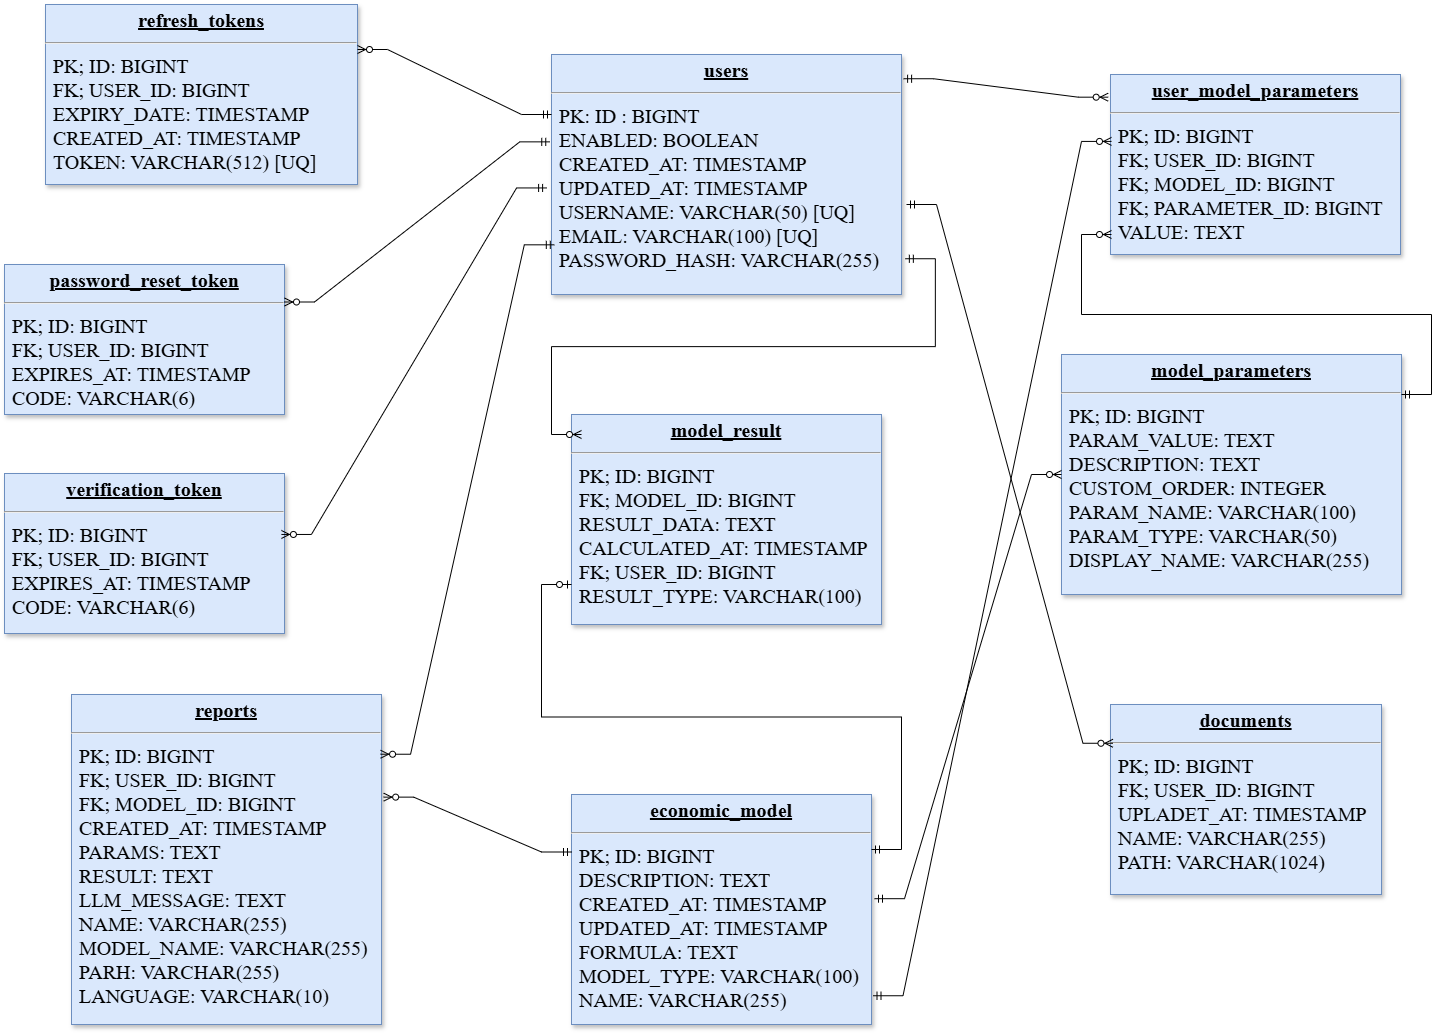

The diagram above was exported from draw.io. Its source (the exported page's mxGraphModel, read from the mxfile embedded in the PNG):
<mxGraphModel dx="2852" dy="1502" grid="1" gridSize="10" guides="1" tooltips="1" connect="1" arrows="1" fold="1" page="1" pageScale="1" pageWidth="826" pageHeight="1169" background="none" math="0" shadow="0">
  <root>
    <mxCell id="0" />
    <mxCell id="1" parent="0" />
    <mxCell id="22" value="&lt;p style=&quot;margin: 0px; margin-top: 4px; text-align: center; text-decoration: underline;&quot;&gt;&lt;strong&gt;users&lt;/strong&gt;&lt;/p&gt;&lt;hr&gt;&lt;p style=&quot;margin: 0px; margin-left: 8px;&quot;&gt;PK: ID : BIGINT&lt;/p&gt;&lt;p style=&quot;margin: 0px; margin-left: 8px;&quot;&gt;ENABLED: BOOLEAN&lt;/p&gt;&lt;p style=&quot;margin: 0px; margin-left: 8px;&quot;&gt;CREATED_AT: TIMESTAMP&lt;/p&gt;&lt;p style=&quot;margin: 0px; margin-left: 8px;&quot;&gt;UPDATED_AT: TIMESTAMP&lt;/p&gt;&lt;p style=&quot;margin: 0px; margin-left: 8px;&quot;&gt;USERNAME: VARCHAR(50) [UQ]&lt;/p&gt;&lt;p style=&quot;margin: 0px; margin-left: 8px;&quot;&gt;EMAIL: VARCHAR(100) [UQ]&lt;/p&gt;&lt;p style=&quot;margin: 0px; margin-left: 8px;&quot;&gt;PASSWORD_HASH: VARCHAR(255)&lt;/p&gt;&lt;p style=&quot;margin: 0px; margin-left: 8px;&quot;&gt;&lt;br&gt;&lt;/p&gt;" style="verticalAlign=top;align=left;overflow=fill;fontSize=20;fontFamily=Times New Roman;html=1;strokeColor=#6c8ebf;shadow=1;fillColor=#dae8fc;fontColor=default;" parent="1" vertex="1">
      <mxGeometry x="680" y="70" width="350" height="240" as="geometry" />
    </mxCell>
    <mxCell id="26" value="&lt;p style=&quot;margin: 0px; margin-top: 4px; text-align: center; text-decoration: underline;&quot;&gt;&lt;b&gt;user_model_parameters&lt;/b&gt;&lt;/p&gt;&lt;hr&gt;&lt;p style=&quot;margin: 0px; margin-left: 8px;&quot;&gt;PK; ID: BIGINT&lt;/p&gt;&lt;p style=&quot;margin: 0px; margin-left: 8px;&quot;&gt;FK; USER_ID: BIGINT&lt;/p&gt;&lt;p style=&quot;margin: 0px; margin-left: 8px;&quot;&gt;FK; MODEL_ID: BIGINT&lt;/p&gt;&lt;p style=&quot;margin: 0px; margin-left: 8px;&quot;&gt;FK; PARAMETER_ID: BIGINT&lt;/p&gt;&lt;p style=&quot;margin: 0px; margin-left: 8px;&quot;&gt;VALUE: TEXT&lt;/p&gt;" style="verticalAlign=top;align=left;overflow=fill;fontSize=20;fontFamily=Times New Roman;html=1;strokeColor=#6c8ebf;shadow=1;fillColor=#dae8fc;fontColor=default;" parent="1" vertex="1">
      <mxGeometry x="1239" y="90" width="290" height="180" as="geometry" />
    </mxCell>
    <mxCell id="27" value="&lt;p style=&quot;margin: 0px; margin-top: 4px; text-align: center; text-decoration: underline;&quot;&gt;&lt;strong&gt;reports&lt;/strong&gt;&lt;/p&gt;&lt;hr&gt;&lt;p style=&quot;margin: 0px; margin-left: 8px;&quot;&gt;PK; ID: BIGINT&lt;/p&gt;&lt;p style=&quot;margin: 0px; margin-left: 8px;&quot;&gt;FK; USER_ID: BIGINT&lt;/p&gt;&lt;p style=&quot;margin: 0px; margin-left: 8px;&quot;&gt;FK; MODEL_ID: BIGINT&lt;/p&gt;&lt;p style=&quot;margin: 0px; margin-left: 8px;&quot;&gt;CREATED_AT: TIMESTAMP&lt;/p&gt;&lt;p style=&quot;margin: 0px; margin-left: 8px;&quot;&gt;PARAMS: TEXT&lt;/p&gt;&lt;p style=&quot;margin: 0px; margin-left: 8px;&quot;&gt;RESULT: TEXT&lt;/p&gt;&lt;p style=&quot;margin: 0px; margin-left: 8px;&quot;&gt;LLM_MESSAGE: TEXT&lt;/p&gt;&lt;p style=&quot;margin: 0px; margin-left: 8px;&quot;&gt;NAME: VARCHAR(255)&lt;/p&gt;&lt;p style=&quot;margin: 0px; margin-left: 8px;&quot;&gt;MODEL_NAME:&amp;nbsp;&lt;span style=&quot;background-color: transparent;&quot;&gt;VARCHAR(255)&lt;/span&gt;&lt;/p&gt;&lt;p style=&quot;margin: 0px; margin-left: 8px;&quot;&gt;&lt;span style=&quot;background-color: transparent;&quot;&gt;PARH:&amp;nbsp;&lt;/span&gt;&lt;span style=&quot;background-color: transparent;&quot;&gt;VARCHAR(255)&lt;/span&gt;&lt;/p&gt;&lt;p style=&quot;margin: 0px; margin-left: 8px;&quot;&gt;&lt;span style=&quot;background-color: transparent;&quot;&gt;LANGUAGE: VARCHAR(10)&lt;/span&gt;&lt;/p&gt;" style="verticalAlign=top;align=left;overflow=fill;fontSize=20;fontFamily=Times New Roman;html=1;strokeColor=#6c8ebf;shadow=1;fillColor=#dae8fc;fontColor=default;" parent="1" vertex="1">
      <mxGeometry x="200" y="710" width="310" height="330" as="geometry" />
    </mxCell>
    <mxCell id="28" value="&lt;p style=&quot;margin: 0px; margin-top: 4px; text-align: center; text-decoration: underline;&quot;&gt;&lt;strong&gt;documents&lt;/strong&gt;&lt;/p&gt;&lt;hr&gt;&lt;p style=&quot;margin: 0px; margin-left: 8px;&quot;&gt;PK; ID: BIGINT&lt;/p&gt;&lt;p style=&quot;margin: 0px; margin-left: 8px;&quot;&gt;FK; USER_ID: BIGINT&lt;/p&gt;&lt;p style=&quot;margin: 0px; margin-left: 8px;&quot;&gt;UPLADET_AT: TIMESTAMP&lt;/p&gt;&lt;p style=&quot;margin: 0px; margin-left: 8px;&quot;&gt;NAME: VARCHAR(255)&lt;/p&gt;&lt;p style=&quot;margin: 0px; margin-left: 8px;&quot;&gt;PATH: VARCHAR(1024)&lt;/p&gt;&lt;p style=&quot;margin: 0px; margin-left: 8px;&quot;&gt;&lt;br&gt;&lt;/p&gt;" style="verticalAlign=top;align=left;overflow=fill;fontSize=20;fontFamily=Times New Roman;html=1;strokeColor=#6c8ebf;shadow=1;fillColor=#dae8fc;fontColor=default;" parent="1" vertex="1">
      <mxGeometry x="1239" y="720" width="271" height="190" as="geometry" />
    </mxCell>
    <mxCell id="30" value="&lt;p style=&quot;margin: 0px; margin-top: 4px; text-align: center; text-decoration: underline;&quot;&gt;&lt;strong&gt;economic_model&lt;/strong&gt;&lt;/p&gt;&lt;hr&gt;&lt;p style=&quot;margin: 0px; margin-left: 8px;&quot;&gt;PK; ID: BIGINT&lt;/p&gt;&lt;p style=&quot;margin: 0px; margin-left: 8px;&quot;&gt;DESCRIPTION: TEXT&lt;/p&gt;&lt;p style=&quot;margin: 0px; margin-left: 8px;&quot;&gt;CREATED_AT: TIMESTAMP&lt;/p&gt;&lt;p style=&quot;margin: 0px; margin-left: 8px;&quot;&gt;UPDATED_AT:&amp;nbsp;&lt;span style=&quot;background-color: transparent;&quot;&gt;TIMESTAMP&lt;/span&gt;&lt;/p&gt;&lt;p style=&quot;margin: 0px; margin-left: 8px;&quot;&gt;FORMULA: TEXT&lt;/p&gt;&lt;p style=&quot;margin: 0px; margin-left: 8px;&quot;&gt;MODEL_TYPE: VARCHAR(100)&lt;/p&gt;&lt;p style=&quot;margin: 0px; margin-left: 8px;&quot;&gt;NAME: VARCHAR(255)&lt;/p&gt;" style="verticalAlign=top;align=left;overflow=fill;fontSize=20;fontFamily=Times New Roman;html=1;strokeColor=#6c8ebf;shadow=1;fillColor=#dae8fc;fontColor=default;" parent="1" vertex="1">
      <mxGeometry x="700" y="810" width="300" height="230" as="geometry" />
    </mxCell>
    <mxCell id="31" value="&lt;p style=&quot;margin: 0px; margin-top: 4px; text-align: center; text-decoration: underline;&quot;&gt;&lt;strong&gt;refresh_tokens&lt;/strong&gt;&lt;/p&gt;&lt;hr&gt;&lt;p style=&quot;margin: 0px; margin-left: 8px;&quot;&gt;PK; ID: BIGINT&lt;/p&gt;&lt;p style=&quot;margin: 0px; margin-left: 8px;&quot;&gt;FK; USER_ID: BIGINT&lt;/p&gt;&lt;p style=&quot;margin: 0px; margin-left: 8px;&quot;&gt;EXPIRY_DATE: TIMESTAMP&lt;/p&gt;&lt;p style=&quot;margin: 0px; margin-left: 8px;&quot;&gt;CREATED_AT: TIMESTAMP&lt;/p&gt;&lt;p style=&quot;margin: 0px; margin-left: 8px;&quot;&gt;TOKEN: VARCHAR(512) [UQ]&lt;/p&gt;" style="verticalAlign=top;align=left;overflow=fill;fontSize=20;fontFamily=Times New Roman;html=1;strokeColor=#6c8ebf;shadow=1;fillColor=#dae8fc;fontColor=default;" parent="1" vertex="1">
      <mxGeometry x="174" y="20" width="312" height="180" as="geometry" />
    </mxCell>
    <mxCell id="32" value="&lt;p style=&quot;margin: 0px; margin-top: 4px; text-align: center; text-decoration: underline;&quot;&gt;&lt;strong&gt;model_result&lt;/strong&gt;&lt;/p&gt;&lt;hr&gt;&lt;p style=&quot;margin: 0px; margin-left: 8px;&quot;&gt;PK; ID: BIGINT&lt;/p&gt;&lt;p style=&quot;margin: 0px; margin-left: 8px;&quot;&gt;FK; MODEL_ID: BIGINT&lt;/p&gt;&lt;p style=&quot;margin: 0px; margin-left: 8px;&quot;&gt;RESULT_DATA: TEXT&lt;/p&gt;&lt;p style=&quot;margin: 0px; margin-left: 8px;&quot;&gt;CALCULATED_AT: TIMESTAMP&lt;/p&gt;&lt;p style=&quot;margin: 0px; margin-left: 8px;&quot;&gt;FK; USER_ID: BIGINT&lt;/p&gt;&lt;p style=&quot;margin: 0px; margin-left: 8px;&quot;&gt;RESULT_TYPE: VARCHAR(100)&lt;/p&gt;" style="verticalAlign=top;align=left;overflow=fill;fontSize=20;fontFamily=Times New Roman;html=1;strokeColor=#6c8ebf;shadow=1;fillColor=#dae8fc;fontColor=default;" parent="1" vertex="1">
      <mxGeometry x="700" y="430" width="310" height="210" as="geometry" />
    </mxCell>
    <mxCell id="33" value="&lt;p style=&quot;margin: 0px; margin-top: 4px; text-align: center; text-decoration: underline;&quot;&gt;&lt;strong&gt;verification_token&lt;/strong&gt;&lt;/p&gt;&lt;hr&gt;&lt;p style=&quot;margin: 0px; margin-left: 8px;&quot;&gt;PK; ID: BIGINT&lt;/p&gt;&lt;p style=&quot;margin: 0px; margin-left: 8px;&quot;&gt;FK; USER_ID: BIGINT&lt;/p&gt;&lt;p style=&quot;margin: 0px; margin-left: 8px;&quot;&gt;EXPIRES_AT: TIMESTAMP&lt;/p&gt;&lt;p style=&quot;margin: 0px; margin-left: 8px;&quot;&gt;CODE: VARCHAR(6)&lt;/p&gt;" style="verticalAlign=top;align=left;overflow=fill;fontSize=20;fontFamily=Times New Roman;html=1;strokeColor=#6c8ebf;shadow=1;fillColor=#dae8fc;fontColor=default;" parent="1" vertex="1">
      <mxGeometry x="133" y="489" width="280" height="160" as="geometry" />
    </mxCell>
    <mxCell id="34" value="&lt;p style=&quot;margin: 0px ; margin-top: 4px ; text-align: center ; text-decoration: underline&quot;&gt;&lt;b&gt;password_reset_token&lt;/b&gt;&lt;/p&gt;&lt;hr&gt;&lt;p style=&quot;margin: 0px ; margin-left: 8px&quot;&gt;PK; ID: BIGINT&lt;/p&gt;&lt;p style=&quot;margin: 0px ; margin-left: 8px&quot;&gt;FK; USER_ID: BIGINT&lt;/p&gt;&lt;p style=&quot;margin: 0px ; margin-left: 8px&quot;&gt;EXPIRES_AT: TIMESTAMP&lt;/p&gt;&lt;p style=&quot;margin: 0px ; margin-left: 8px&quot;&gt;CODE: VARCHAR(6)&lt;/p&gt;" style="verticalAlign=top;align=left;overflow=fill;fontSize=20;fontFamily=Times New Roman;html=1;strokeColor=#6c8ebf;shadow=1;fillColor=#dae8fc;fontColor=default;" parent="1" vertex="1">
      <mxGeometry x="133" y="280" width="280" height="150" as="geometry" />
    </mxCell>
    <mxCell id="35" value="&lt;p style=&quot;margin: 0px; margin-top: 4px; text-align: center; text-decoration: underline;&quot;&gt;&lt;strong&gt;model_parameters&lt;/strong&gt;&lt;/p&gt;&lt;hr&gt;&lt;p style=&quot;margin: 0px; margin-left: 8px;&quot;&gt;PK; ID: BIGINT&lt;/p&gt;&lt;p style=&quot;margin: 0px; margin-left: 8px;&quot;&gt;PARAM_VALUE: TEXT&lt;/p&gt;&lt;p style=&quot;margin: 0px; margin-left: 8px;&quot;&gt;DESCRIPTION: TEXT&lt;/p&gt;&lt;p style=&quot;margin: 0px; margin-left: 8px;&quot;&gt;CUSTOM_ORDER: INTEGER&lt;/p&gt;&lt;p style=&quot;margin: 0px; margin-left: 8px;&quot;&gt;PARAM_NAME: VARCHAR(100)&lt;/p&gt;&lt;p style=&quot;margin: 0px; margin-left: 8px;&quot;&gt;PARAM_TYPE: VARCHAR(50)&lt;/p&gt;&lt;p style=&quot;margin: 0px; margin-left: 8px;&quot;&gt;DISPLAY_NAME: VARCHAR(255)&lt;/p&gt;&lt;p style=&quot;margin: 0px; margin-left: 8px;&quot;&gt;&lt;br&gt;&lt;/p&gt;" style="verticalAlign=top;align=left;overflow=fill;fontSize=20;fontFamily=Times New Roman;html=1;strokeColor=#6c8ebf;shadow=1;fillColor=#dae8fc;fontColor=default;" parent="1" vertex="1">
      <mxGeometry x="1190" y="370" width="340" height="240" as="geometry" />
    </mxCell>
    <mxCell id="nApAKDOfuFkK6AgpzJe1-119" value="" style="edgeStyle=entityRelationEdgeStyle;fontSize=20;html=1;endArrow=ERzeroToMany;startArrow=ERmandOne;rounded=0;exitX=0;exitY=0.25;exitDx=0;exitDy=0;entryX=1;entryY=0.25;entryDx=0;entryDy=0;fontFamily=Times New Roman;fillColor=#dae8fc;strokeColor=#000000;fontColor=default;" edge="1" parent="1" source="22" target="31">
      <mxGeometry width="100" height="100" relative="1" as="geometry">
        <mxPoint x="486" y="420" as="sourcePoint" />
        <mxPoint x="586" y="320" as="targetPoint" />
      </mxGeometry>
    </mxCell>
    <mxCell id="nApAKDOfuFkK6AgpzJe1-121" value="" style="edgeStyle=entityRelationEdgeStyle;fontSize=20;html=1;endArrow=ERzeroToMany;startArrow=ERmandOne;rounded=0;exitX=-0.005;exitY=0.364;exitDx=0;exitDy=0;entryX=1;entryY=0.25;entryDx=0;entryDy=0;exitPerimeter=0;fontFamily=Times New Roman;fillColor=#dae8fc;strokeColor=#000000;fontColor=default;" edge="1" parent="1" source="22" target="34">
      <mxGeometry width="100" height="100" relative="1" as="geometry">
        <mxPoint x="794" y="385" as="sourcePoint" />
        <mxPoint x="600" y="320" as="targetPoint" />
      </mxGeometry>
    </mxCell>
    <mxCell id="nApAKDOfuFkK6AgpzJe1-122" value="" style="edgeStyle=entityRelationEdgeStyle;fontSize=20;html=1;endArrow=ERzeroToMany;startArrow=ERmandOne;rounded=0;exitX=-0.014;exitY=0.556;exitDx=0;exitDy=0;entryX=0.989;entryY=0.381;entryDx=0;entryDy=0;exitPerimeter=0;entryPerimeter=0;fontFamily=Times New Roman;fillColor=#dae8fc;strokeColor=#000000;fontColor=default;" edge="1" parent="1" source="22" target="33">
      <mxGeometry width="100" height="100" relative="1" as="geometry">
        <mxPoint x="614" y="290" as="sourcePoint" />
        <mxPoint x="420" y="225" as="targetPoint" />
      </mxGeometry>
    </mxCell>
    <mxCell id="nApAKDOfuFkK6AgpzJe1-124" value="" style="edgeStyle=entityRelationEdgeStyle;fontSize=20;html=1;endArrow=ERzeroToMany;startArrow=ERmandOne;rounded=0;exitX=1.006;exitY=0.101;exitDx=0;exitDy=0;entryX=-0.008;entryY=0.126;entryDx=0;entryDy=0;exitPerimeter=0;entryPerimeter=0;fontFamily=Times New Roman;fillColor=#dae8fc;strokeColor=#000000;fontColor=default;" edge="1" parent="1" source="22" target="26">
      <mxGeometry width="100" height="100" relative="1" as="geometry">
        <mxPoint x="944" y="455" as="sourcePoint" />
        <mxPoint x="750" y="390" as="targetPoint" />
      </mxGeometry>
    </mxCell>
    <mxCell id="nApAKDOfuFkK6AgpzJe1-125" value="" style="edgeStyle=entityRelationEdgeStyle;fontSize=20;html=1;endArrow=ERzeroToMany;startArrow=ERmandOne;rounded=0;entryX=0.997;entryY=0.181;entryDx=0;entryDy=0;entryPerimeter=0;exitX=0.008;exitY=0.793;exitDx=0;exitDy=0;exitPerimeter=0;fontFamily=Times New Roman;fillColor=#dae8fc;strokeColor=#000000;fontColor=default;" edge="1" parent="1" source="22" target="27">
      <mxGeometry width="100" height="100" relative="1" as="geometry">
        <mxPoint x="670" y="280" as="sourcePoint" />
        <mxPoint x="730" y="727" as="targetPoint" />
        <Array as="points">
          <mxPoint x="630" y="510" />
        </Array>
      </mxGeometry>
    </mxCell>
    <mxCell id="nApAKDOfuFkK6AgpzJe1-126" value="" style="edgeStyle=entityRelationEdgeStyle;fontSize=20;html=1;endArrow=ERzeroToMany;startArrow=ERmandOne;rounded=0;exitX=1.011;exitY=0.851;exitDx=0;exitDy=0;exitPerimeter=0;fontFamily=Times New Roman;fillColor=#dae8fc;strokeColor=#000000;fontColor=default;" edge="1" parent="1" source="22">
      <mxGeometry width="100" height="100" relative="1" as="geometry">
        <mxPoint x="915" y="500" as="sourcePoint" />
        <mxPoint x="710" y="450" as="targetPoint" />
      </mxGeometry>
    </mxCell>
    <mxCell id="nApAKDOfuFkK6AgpzJe1-127" value="" style="edgeStyle=entityRelationEdgeStyle;fontSize=20;html=1;endArrow=ERzeroToMany;startArrow=ERmandOne;rounded=0;exitX=-0.014;exitY=0.556;exitDx=0;exitDy=0;entryX=0.009;entryY=0.204;entryDx=0;entryDy=0;exitPerimeter=0;entryPerimeter=0;fontFamily=Times New Roman;fillColor=#dae8fc;strokeColor=#000000;fontColor=default;" edge="1" parent="1" target="28">
      <mxGeometry width="100" height="100" relative="1" as="geometry">
        <mxPoint x="1035" y="220" as="sourcePoint" />
        <mxPoint x="770" y="567" as="targetPoint" />
      </mxGeometry>
    </mxCell>
    <mxCell id="nApAKDOfuFkK6AgpzJe1-128" value="" style="edgeStyle=entityRelationEdgeStyle;fontSize=20;html=1;endArrow=ERzeroToOne;startArrow=ERmandOne;rounded=0;fontFamily=Times New Roman;fillColor=#dae8fc;strokeColor=#000000;fontColor=default;" edge="1" parent="1">
      <mxGeometry width="100" height="100" relative="1" as="geometry">
        <mxPoint x="1000" y="865" as="sourcePoint" />
        <mxPoint x="700" y="600" as="targetPoint" />
      </mxGeometry>
    </mxCell>
    <mxCell id="nApAKDOfuFkK6AgpzJe1-129" value="" style="edgeStyle=entityRelationEdgeStyle;fontSize=20;html=1;endArrow=ERzeroToMany;startArrow=ERmandOne;rounded=0;exitX=0;exitY=0.25;exitDx=0;exitDy=0;entryX=1.007;entryY=0.311;entryDx=0;entryDy=0;entryPerimeter=0;fontFamily=Times New Roman;fillColor=#dae8fc;strokeColor=#000000;fontColor=default;" edge="1" parent="1" source="30" target="27">
      <mxGeometry width="100" height="100" relative="1" as="geometry">
        <mxPoint x="670" y="600" as="sourcePoint" />
        <mxPoint x="770" y="500" as="targetPoint" />
      </mxGeometry>
    </mxCell>
    <mxCell id="nApAKDOfuFkK6AgpzJe1-130" value="" style="edgeStyle=entityRelationEdgeStyle;fontSize=20;html=1;endArrow=ERzeroToMany;startArrow=ERmandOne;rounded=0;exitX=1.01;exitY=0.453;exitDx=0;exitDy=0;entryX=0;entryY=0.5;entryDx=0;entryDy=0;exitPerimeter=0;fontFamily=Times New Roman;fillColor=#dae8fc;strokeColor=#000000;fontColor=default;" edge="1" parent="1" source="30" target="35">
      <mxGeometry width="100" height="100" relative="1" as="geometry">
        <mxPoint x="915" y="940" as="sourcePoint" />
        <mxPoint x="650" y="1287" as="targetPoint" />
      </mxGeometry>
    </mxCell>
    <mxCell id="nApAKDOfuFkK6AgpzJe1-132" value="" style="edgeStyle=entityRelationEdgeStyle;fontSize=12;html=1;endArrow=ERzeroToMany;startArrow=ERmandOne;rounded=0;strokeColor=#000000;" edge="1" parent="1">
      <mxGeometry width="100" height="100" relative="1" as="geometry">
        <mxPoint x="1530" y="410" as="sourcePoint" />
        <mxPoint x="1240" y="250" as="targetPoint" />
      </mxGeometry>
    </mxCell>
    <mxCell id="nApAKDOfuFkK6AgpzJe1-133" value="" style="edgeStyle=entityRelationEdgeStyle;fontSize=20;html=1;endArrow=ERzeroToMany;startArrow=ERmandOne;rounded=0;exitX=1.005;exitY=0.875;exitDx=0;exitDy=0;exitPerimeter=0;fontFamily=Times New Roman;fillColor=#dae8fc;strokeColor=#000000;fontColor=default;" edge="1" parent="1" source="30">
      <mxGeometry width="100" height="100" relative="1" as="geometry">
        <mxPoint x="1003" y="974" as="sourcePoint" />
        <mxPoint x="1240" y="156.92307692307693" as="targetPoint" />
        <Array as="points">
          <mxPoint x="1020" y="980" />
        </Array>
      </mxGeometry>
    </mxCell>
  </root>
</mxGraphModel>